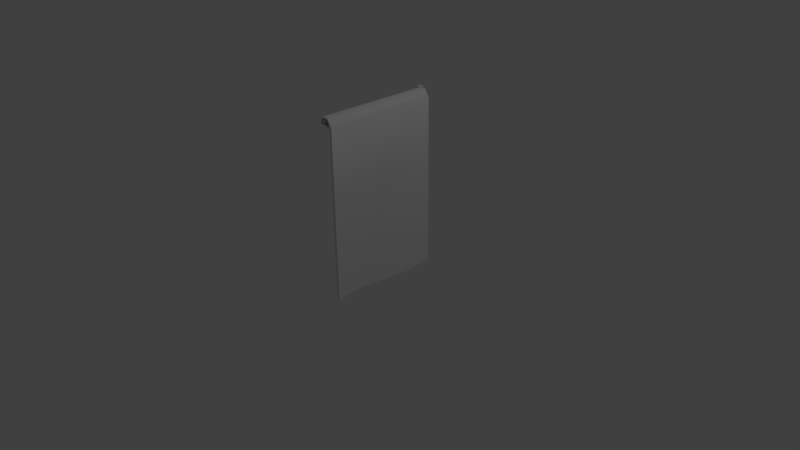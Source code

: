 # Source: Curtains.blend  (saved by Blender 2.65.0; exported with 4.5.12 LTS)
import bpy
from mathutils import Matrix  # noqa: F401  (used for matrix-valued properties, if any)

bpy.ops.wm.read_factory_settings(use_empty=True)
scene = bpy.context.scene
scene.name = 'Scene'

# ---- collections
col_collection_1 = bpy.data.collections.new('Collection 1'); scene.collection.children.link(col_collection_1)

# ---- world
world_world = bpy.data.worlds.new('World'); scene.world = world_world
world_world.color = (0.05088, 0.05088, 0.05088)
world_world.use_sun_shadow = False
world_world.sun_shadow_jitter_overblur = 0.0
world_world.cycles.sampling_method = 'MANUAL'
world_world.cycles.sample_map_resolution = 256

# ---- cameras
cam_camera = bpy.data.cameras.new('Camera')
cam_camera.clip_end = 100.0
cam_camera.lens = 35.0
cam_camera.sensor_width = 32.0
cam_camera.sensor_height = 18.0
cam_camera.ortho_scale = 7.314
cam_camera.dof.focus_distance = 0.0
cam_camera.dof.aperture_fstop = 128.0

# ---- lights
light_lamp = bpy.data.lights.new('Lamp', 'POINT')
light_lamp.transmission_factor = 0.0
light_lamp.cutoff_distance = 30.0
light_lamp.energy = 100.0
light_lamp.shadow_buffer_clip_start = 1.001
light_lamp.shadow_soft_size = 0.1
light_lamp.shadow_maximum_resolution = 0.006
light_lamp.use_absolute_resolution = True
light_lamp.cycles.use_multiple_importance_sampling = False

# ---- meshes
me_cylinder_004 = bpy.data.meshes.new('Cylinder.004')
me_cylinder_004.from_pydata([(-7.128e-09, -1.355, 1.31), (-7.128e-09, -1.355, -1.31), (-0.02589, -1.34, 1.31), (-0.02589, -1.34, -1.31), (-0.02589, -1.31, 1.31), (-0.02589, -1.31, -1.31), (-4.515e-09, -1.296, 1.31), (-4.515e-09, -1.296, -1.31), (0.02589, -1.31, 1.31), (0.02589, -1.31, -1.31), (0.02589, -1.34, 1.31), (0.02589, -1.34, -1.31), (-0.04847, -1.355, -1.394), (-0.06928, -1.34, -1.379), (-0.06928, -1.31, -1.379), (-0.04847, -1.296, -1.394), (-0.02766, -1.31, -1.41), (-0.02766, -1.34, -1.41), (-0.1738, -1.355, -1.437), (-0.1744, -1.34, -1.411), (-0.1744, -1.31, -1.411), (-0.1738, -1.296, -1.437), (-0.1732, -1.31, -1.462), (-0.1732, -1.34, -1.462), (-0.1738, -1.384, -1.437), (-0.175, -1.355, -1.386), (-0.175, -1.296, -1.386), (-0.1738, -1.267, -1.437), (-0.1726, -1.296, -1.487), (-0.1726, -1.355, -1.487), (-0.274, -1.384, -1.437), (-0.2751, -1.355, -1.386), (-0.2751, -1.296, -1.386), (-0.274, -1.267, -1.437), (-0.2728, -1.296, -1.487), (-0.2728, -1.355, -1.487), (-0.06028, -1.275, 1.27), (0.08617, -1.275, 1.27), (-0.06028, -1.275, -1.27), (0.08617, -1.275, -1.27), (-0.06028, -1.24, 1.27), (0.08617, -1.24, 1.27), (-0.06028, -1.24, -1.27), (0.08617, -1.24, -1.27), (0.1297, -1.388, 1.27), (0.1297, -1.388, -1.27), (0.1924, -1.396, 1.27), (0.1924, -1.396, -1.27), (0.1297, -5.103, 1.27), (0.1297, -5.103, -1.27), (0.1924, -5.11, 1.27), (0.1924, -5.11, -1.27), (-0.06028, -1.275, 0.6349), (-0.06028, -1.275, 0.0), (-0.06028, -1.275, -0.6349), (0.08617, -1.275, -0.6349), (0.08617, -1.275, 0.0), (0.08617, -1.275, 0.6349), (-0.06028, -1.24, 0.6349), (-0.06028, -1.24, 0.0), (-0.06028, -1.24, -0.6349), (0.08617, -1.24, -0.6349), (0.08617, -1.24, 0.0), (0.08617, -1.24, 0.6349), (0.1297, -1.388, -0.6349), (0.1297, -1.388, 0.0), (0.1297, -1.388, 0.6349), (0.1924, -1.396, -0.6349), (0.1924, -1.396, 0.0), (0.1924, -1.396, 0.6349), (0.2084, -5.103, -0.6349), (0.1297, -5.103, -3.122e-07), (0.03766, -5.103, 0.6349), (0.2712, -5.11, -0.6349), (0.1924, -5.11, -3.122e-07), (0.1004, -5.11, 0.6349), (0.1924, -2.634, -1.27), (0.1924, -3.872, -1.27), (0.1924, -3.872, 1.27), (0.1924, -2.634, 1.27), (0.1297, -3.865, 1.27), (0.1297, -2.627, 1.27), (0.1297, -2.627, -1.27), (0.1297, -3.865, -1.27), (0.1924, -2.634, 0.6349), (0.1007, -3.872, 0.6349), (0.09582, -2.634, -1.041e-07), (0.09361, -3.872, -2.082e-07), (0.1924, -2.634, -0.6349), (0.2099, -3.872, -0.6349), (0.1297, -2.627, -0.6349), (0.1472, -3.865, -0.6349), (0.03308, -2.627, -1.041e-07), (0.03087, -3.865, -2.082e-07), (0.1297, -2.627, 0.6349), (0.03797, -3.865, 0.6349), (-0.08833, -1.368, 1.27), (-0.08833, -1.368, -1.27), (-0.1188, -1.385, 1.27), (-0.1188, -1.385, -1.27), (-0.08833, -1.368, 0.6349), (-0.08833, -1.368, -7.013e-09), (-0.08833, -1.368, -0.6349), (-0.1188, -1.385, 0.6349), (-0.1188, -1.385, -1.092e-08), (-0.1188, -1.385, -0.6349), (0.04259, -1.402, 1.262), (0.04259, -1.402, -1.278), (0.02404, -1.431, 1.262), (0.02404, -1.431, -1.278), (0.04259, -1.402, 0.6268), (0.04259, -1.402, -0.008171), (0.04259, -1.402, -0.6431), (0.02404, -1.431, 0.6268), (0.02404, -1.431, -0.008171), (0.02404, -1.431, -0.6431), (0.1283, -1.402, 1.262), (0.1283, -1.402, -1.278), (0.1098, -1.431, 1.262), (0.1098, -1.431, -1.278), (0.1283, -1.402, 0.6268), (0.1283, -1.402, -0.008171), (0.1283, -1.402, -0.6431), (0.1098, -1.431, 0.6268), (0.1098, -1.431, -0.008171), (0.1098, -1.431, -0.6431)], [], [(0, 2, 3, 1), (2, 4, 5, 3), (4, 6, 7, 5), (6, 8, 9, 7), (11, 17, 16, 9), (10, 0, 1, 11), (8, 10, 11, 9), (15, 21, 20, 14), (1, 12, 17, 11), (5, 14, 13, 3), (7, 15, 14, 5), (3, 13, 12, 1), (9, 16, 15, 7), (20, 26, 25, 19), (12, 18, 23, 17), (14, 20, 19, 13), (17, 23, 22, 16), (13, 19, 18, 12), (16, 22, 21, 15), (27, 33, 32, 26), (23, 29, 28, 22), (19, 25, 24, 18), (22, 28, 27, 21), (21, 27, 26, 20), (18, 24, 29, 23), (24, 30, 35, 29), (26, 32, 31, 25), (29, 35, 34, 28), (25, 31, 30, 24), (28, 34, 33, 27), (55, 54, 38, 39), (61, 43, 42, 60), (58, 103, 98, 40), (37, 44, 46, 41), (37, 41, 40, 36), (38, 42, 43, 39), (89, 73, 51, 77), (57, 66, 44, 37), (61, 67, 47, 43), (43, 47, 45, 39), (72, 75, 50, 48), (80, 48, 50, 78), (77, 51, 49, 83), (95, 72, 48, 80), (37, 36, 52, 57), (57, 52, 53, 56), (56, 53, 54, 55), (41, 63, 58, 40), (63, 62, 59, 58), (62, 61, 60, 59), (40, 98, 96, 36), (54, 102, 97, 38), (38, 97, 99, 42), (78, 50, 75, 85), (85, 75, 74, 87), (87, 74, 73, 89), (39, 45, 64, 55), (55, 64, 65, 56), (56, 65, 66, 57), (41, 46, 69, 63), (63, 69, 68, 62), (62, 68, 67, 61), (49, 51, 73, 70), (70, 73, 74, 71), (71, 74, 75, 72), (83, 49, 70, 91), (91, 70, 71, 93), (93, 71, 72, 95), (67, 88, 76, 47), (88, 89, 77, 76), (44, 81, 79, 46), (81, 80, 78, 79), (47, 76, 82, 45), (76, 77, 83, 82), (66, 94, 81, 44), (94, 95, 80, 81), (46, 79, 84, 69), (79, 78, 85, 84), (69, 84, 86, 68), (84, 85, 87, 86), (68, 86, 88, 67), (86, 87, 89, 88), (45, 82, 90, 64), (82, 83, 91, 90), (64, 90, 92, 65), (90, 91, 93, 92), (65, 92, 94, 66), (92, 93, 95, 94), (105, 115, 114, 104), (97, 107, 109, 99), (104, 114, 113, 103), (99, 109, 115, 105), (36, 96, 100, 52), (59, 104, 103, 58), (52, 100, 101, 53), (60, 105, 104, 59), (53, 101, 102, 54), (42, 99, 105, 60), (109, 119, 125, 115), (113, 123, 118, 108), (112, 122, 117, 107), (111, 121, 122, 112), (98, 108, 106, 96), (96, 106, 110, 100), (100, 110, 111, 101), (101, 111, 112, 102), (102, 112, 107, 97), (103, 113, 108, 98), (122, 125, 119, 117), (116, 118, 123, 120), (120, 123, 124, 121), (121, 124, 125, 122), (114, 124, 123, 113), (107, 117, 119, 109), (115, 125, 124, 114), (108, 118, 116, 106), (106, 116, 120, 110), (110, 120, 121, 111)])
me_cylinder_004.polygons.foreach_set('use_smooth', [True] * 118)
_uv = me_cylinder_004.uv_layers.new(name='UVMap')
_uv.uv.foreach_set('vector', [0.02443, 0.02486, 0.02443, 0.03365, 0.1836, 0.03365, 0.1836, 0.02486, 0.02443, 0.03365, 0.02443, 0.04715, 0.1836, 0.04715, 0.1836, 0.03365, 0.02443, 0.04715, 0.02443, 0.05758, 0.1836, 0.05758, 0.1836, 0.04715, 0.02443, 0.05758, 0.02443, 0.06467, 0.1836, 0.06467, 0.1836, 0.05758, 0.1836, 0.07768, 0.3305, 0.07768, 0.3305, 0.06467, 0.1836, 0.06467, 0.02443, 0.0162, 0.02443, 0.02486, 0.1836, 0.02486, 0.1836, 0.0162, 0.02443, 0.06467, 0.02443, 0.07768, 0.1836, 0.07768, 0.1836, 0.06467, 0.3305, 0.05758, 0.787, 0.05758, 0.787, 0.04715, 0.3305, 0.04715, 0.1836, 0.02486, 0.3305, 0.02486, 0.3305, 0.0162, 0.1836, 0.0162, 0.1836, 0.04715, 0.3305, 0.04715, 0.3305, 0.03365, 0.1836, 0.03365, 0.1836, 0.05758, 0.3305, 0.05758, 0.3305, 0.04715, 0.1836, 0.04715, 0.1836, 0.03365, 0.3305, 0.03365, 0.3305, 0.02486, 0.1836, 0.02486, 0.1836, 0.06467, 0.3305, 0.06467, 0.3305, 0.05758, 0.1836, 0.05758, 0.787, 0.04715, 0.8353, 0.04715, 0.8353, 0.03365, 0.787, 0.03365, 0.3305, 0.02486, 0.787, 0.02486, 0.787, 0.0162, 0.3305, 0.0162, 0.3305, 0.04715, 0.787, 0.04715, 0.787, 0.03365, 0.3305, 0.03365, 0.3305, 0.07768, 0.787, 0.07768, 0.787, 0.06467, 0.3305, 0.06467, 0.3305, 0.03365, 0.787, 0.03365, 0.787, 0.02486, 0.3305, 0.02486, 0.3305, 0.06467, 0.787, 0.06467, 0.787, 0.05758, 0.3305, 0.05758, 0.8353, 0.05758, 0.9846, 0.05758, 0.9846, 0.04715, 0.8353, 0.04715, 0.787, 0.07768, 0.8353, 0.07768, 0.8353, 0.06467, 0.787, 0.06467, 0.787, 0.03365, 0.8353, 0.03365, 0.8353, 0.02486, 0.787, 0.02486, 0.787, 0.06467, 0.8353, 0.06467, 0.8353, 0.05758, 0.787, 0.05758, 0.787, 0.05758, 0.8353, 0.05758, 0.8353, 0.04715, 0.787, 0.04715, 0.787, 0.02486, 0.8353, 0.02486, 0.8353, 0.0162, 0.787, 0.0162, 0.8353, 0.02486, 0.9846, 0.02486, 0.9846, 0.0162, 0.8353, 0.0162, 0.8353, 0.04715, 0.9846, 0.04715, 0.9846, 0.03365, 0.8353, 0.03365, 0.8353, 0.07768, 0.9846, 0.07768, 0.9846, 0.06467, 0.8353, 0.06467, 0.8353, 0.03365, 0.9846, 0.03365, 0.9846, 0.02486, 0.8353, 0.02486, 0.8353, 0.06467, 0.9846, 0.06467, 0.9846, 0.05758, 0.8353, 0.05758, 0.4731, 0.6863, 0.3486, 0.6863, 0.3486, 0.8829, 0.4731, 0.8829, 0.4741, 0.2897, 0.4741, 0.08919, 0.3477, 0.08919, 0.3477, 0.2897, 0.3477, 0.6841, 0.2342, 0.6841, 0.2342, 0.8813, 0.3477, 0.8813, 0.6391, 0.9466, 0.5383, 0.9466, 0.5383, 0.9921, 0.6391, 0.9921, 0.6391, 0.9466, 0.6391, 0.9921, 0.7174, 0.9921, 0.7174, 0.9466, 0.8165, 0.896, 0.8165, 0.9324, 0.7476, 0.9324, 0.7476, 0.896, 0.8563, 0.2897, 0.9798, 0.2897, 0.9798, 0.08919, 0.8563, 0.08919, 0.4731, 0.2904, 0.5985, 0.2904, 0.5989, 0.09173, 0.4731, 0.09173, 0.4741, 0.2897, 0.5979, 0.2897, 0.5979, 0.08919, 0.4741, 0.08919, 0.7476, 0.9324, 0.6986, 0.9324, 0.6986, 0.896, 0.7476, 0.896, 0.1581, 0.896, 0.1581, 0.9324, 0.007877, 0.9324, 0.007877, 0.896, 0.2094, 0.9466, 0.008099, 0.9466, 0.008099, 0.9921, 0.2094, 0.9921, 0.5795, 0.9324, 0.4969, 0.9324, 0.4969, 0.896, 0.5795, 0.896, 0.8565, 0.2904, 0.9806, 0.2904, 0.9806, 0.09173, 0.8565, 0.09173, 0.4731, 0.09173, 0.3486, 0.09173, 0.3486, 0.2904, 0.4731, 0.2904, 0.4731, 0.2904, 0.3486, 0.2904, 0.3486, 0.4892, 0.4731, 0.4892, 0.4731, 0.4892, 0.3486, 0.4892, 0.3486, 0.6863, 0.4731, 0.6863, 0.4741, 0.8813, 0.4741, 0.6841, 0.3477, 0.6841, 0.3477, 0.8813, 0.4741, 0.6841, 0.4757, 0.4891, 0.3493, 0.4891, 0.3477, 0.6841, 0.4757, 0.4891, 0.4741, 0.2897, 0.3477, 0.2897, 0.3493, 0.4891, 0.7174, 0.9921, 0.7823, 0.9921, 0.7823, 0.9466, 0.7174, 0.9466, 0.3486, 0.6863, 0.2344, 0.6863, 0.2342, 0.8829, 0.3486, 0.8829, 0.8165, 0.896, 0.8925, 0.896, 0.8925, 0.9324, 0.8165, 0.9324, 0.8563, 0.8813, 0.9798, 0.8813, 0.9798, 0.6841, 0.8563, 0.6841, 0.8563, 0.6841, 0.9798, 0.6841, 0.9814, 0.4891, 0.8579, 0.4891, 0.8579, 0.4891, 0.9814, 0.4891, 0.9798, 0.2897, 0.8563, 0.2897, 0.4731, 0.8829, 0.5982, 0.8829, 0.5986, 0.6863, 0.4731, 0.6863, 0.4731, 0.6863, 0.5986, 0.6863, 0.599, 0.4892, 0.4731, 0.4892, 0.4731, 0.4892, 0.599, 0.4892, 0.5985, 0.2904, 0.4731, 0.2904, 0.4741, 0.8813, 0.5979, 0.8813, 0.5979, 0.6841, 0.4741, 0.6841, 0.4741, 0.6841, 0.5979, 0.6841, 0.5995, 0.4891, 0.4757, 0.4891, 0.4757, 0.4891, 0.5995, 0.4891, 0.5979, 0.2897, 0.4741, 0.2897, 0.4969, 0.896, 0.4969, 0.9324, 0.4304, 0.9324, 0.4304, 0.896, 0.4304, 0.896, 0.4304, 0.9324, 0.2929, 0.9324, 0.2929, 0.896, 0.2929, 0.896, 0.2929, 0.9324, 0.1581, 0.9324, 0.1581, 0.896, 0.8565, 0.8829, 0.9806, 0.8829, 0.9806, 0.6863, 0.8565, 0.6863, 0.8565, 0.6863, 0.9806, 0.6863, 0.9806, 0.4892, 0.8565, 0.4892, 0.8565, 0.4892, 0.9806, 0.4892, 0.9806, 0.2904, 0.8565, 0.2904, 0.5979, 0.2897, 0.7288, 0.2897, 0.7288, 0.08919, 0.5979, 0.08919, 0.7288, 0.2897, 0.8563, 0.2897, 0.8563, 0.08919, 0.7288, 0.08919, 0.5383, 0.9466, 0.465, 0.9466, 0.465, 0.9921, 0.5383, 0.9921, 0.465, 0.9466, 0.2094, 0.9466, 0.2094, 0.9921, 0.465, 0.9921, 0.6986, 0.9324, 0.6414, 0.9324, 0.6414, 0.896, 0.6986, 0.896, 0.6414, 0.9324, 0.5795, 0.9324, 0.5795, 0.896, 0.6414, 0.896, 0.5985, 0.2904, 0.7289, 0.2904, 0.7289, 0.09173, 0.5989, 0.09173, 0.7289, 0.2904, 0.8565, 0.2904, 0.8565, 0.09173, 0.7289, 0.09173, 0.5979, 0.8813, 0.7288, 0.8813, 0.7288, 0.6841, 0.5979, 0.6841, 0.7288, 0.8813, 0.8563, 0.8813, 0.8563, 0.6841, 0.7288, 0.6841, 0.5979, 0.6841, 0.7288, 0.6841, 0.7304, 0.4891, 0.5995, 0.4891, 0.7288, 0.6841, 0.8563, 0.6841, 0.8579, 0.4891, 0.7304, 0.4891, 0.5995, 0.4891, 0.7304, 0.4891, 0.7288, 0.2897, 0.5979, 0.2897, 0.7304, 0.4891, 0.8579, 0.4891, 0.8563, 0.2897, 0.7288, 0.2897, 0.5982, 0.8829, 0.7289, 0.8829, 0.7289, 0.6863, 0.5986, 0.6863, 0.7289, 0.8829, 0.8565, 0.8829, 0.8565, 0.6863, 0.7289, 0.6863, 0.5986, 0.6863, 0.7289, 0.6863, 0.7289, 0.4892, 0.599, 0.4892, 0.7289, 0.6863, 0.8565, 0.6863, 0.8565, 0.4892, 0.7289, 0.4892, 0.599, 0.4892, 0.7289, 0.4892, 0.7289, 0.2904, 0.5985, 0.2904, 0.7289, 0.4892, 0.8565, 0.4892, 0.8565, 0.2904, 0.7289, 0.2904, 0.2342, 0.2897, 0.1122, 0.2897, 0.1138, 0.4891, 0.2358, 0.4891, 0.8925, 0.896, 0.9416, 0.896, 0.9416, 0.9324, 0.8925, 0.9324, 0.2358, 0.4891, 0.1138, 0.4891, 0.1122, 0.6841, 0.2342, 0.6841, 0.2342, 0.08919, 0.1122, 0.08919, 0.1122, 0.2897, 0.2342, 0.2897, 0.3486, 0.09173, 0.2351, 0.09173, 0.2349, 0.2904, 0.3486, 0.2904, 0.3493, 0.4891, 0.2358, 0.4891, 0.2342, 0.6841, 0.3477, 0.6841, 0.3486, 0.2904, 0.2349, 0.2904, 0.2346, 0.4892, 0.3486, 0.4892, 0.3477, 0.2897, 0.2342, 0.2897, 0.2358, 0.4891, 0.3493, 0.4891, 0.3486, 0.4892, 0.2346, 0.4892, 0.2344, 0.6863, 0.3486, 0.6863, 0.3477, 0.08919, 0.2342, 0.08919, 0.2342, 0.2897, 0.3477, 0.2897, 0.1122, 0.08919, 0.01831, 0.08919, 0.01831, 0.2897, 0.1122, 0.2897, 0.1122, 0.6841, 0.01831, 0.6841, 0.01831, 0.8813, 0.1122, 0.8813, 0.1126, 0.6863, 0.01954, 0.6863, 0.01954, 0.8829, 0.1126, 0.8829, 0.1126, 0.4892, 0.01954, 0.4892, 0.01954, 0.6863, 0.1126, 0.6863, 0.7823, 0.9921, 0.8582, 0.9921, 0.8582, 0.9466, 0.7823, 0.9466, 0.2351, 0.09173, 0.1126, 0.09173, 0.1126, 0.2904, 0.2349, 0.2904, 0.2349, 0.2904, 0.1126, 0.2904, 0.1126, 0.4892, 0.2346, 0.4892, 0.2346, 0.4892, 0.1126, 0.4892, 0.1126, 0.6863, 0.2344, 0.6863, 0.2344, 0.6863, 0.1126, 0.6863, 0.1126, 0.8829, 0.2342, 0.8829, 0.2342, 0.6841, 0.1122, 0.6841, 0.1122, 0.8813, 0.2342, 0.8813, 0.9764, 0.9466, 0.9746, 0.9921, 0.9962, 0.9921, 0.998, 0.9466, 0.9116, 0.9466, 0.9098, 0.9921, 0.9314, 0.9921, 0.9332, 0.9466, 0.9332, 0.9466, 0.9314, 0.9921, 0.953, 0.9921, 0.9548, 0.9466, 0.9548, 0.9466, 0.953, 0.9921, 0.9746, 0.9921, 0.9764, 0.9466, 0.1138, 0.4891, 0.01991, 0.4891, 0.01831, 0.6841, 0.1122, 0.6841, 0.9416, 0.896, 0.9955, 0.896, 0.9955, 0.9324, 0.9416, 0.9324, 0.1122, 0.2897, 0.01831, 0.2897, 0.01991, 0.4891, 0.1138, 0.4891, 0.8582, 0.9921, 0.9098, 0.9921, 0.9116, 0.9466, 0.8582, 0.9466, 0.1126, 0.09173, 0.01954, 0.09173, 0.01954, 0.2904, 0.1126, 0.2904, 0.1126, 0.2904, 0.01954, 0.2904, 0.01954, 0.4892, 0.1126, 0.4892])
me_cylinder_004.use_remesh_preserve_volume = False
me_cylinder_004.use_remesh_preserve_attributes = False
me_cylinder_004.use_mirror_vertex_groups = False
me_cylinder_004.update()

# ---- objects
ob_cylinder = bpy.data.objects.new('Cylinder', me_cylinder_004)
ob_lamp = bpy.data.objects.new('Lamp', light_lamp)
ob_camera = bpy.data.objects.new('Camera', cam_camera)

# ---- transforms, parenting, visibility, modifiers, constraints
ob_cylinder.location = (0.1029, 0.000566, 2.818)
ob_cylinder.rotation_euler = (1.571, -0.0, 0.0)
ob_cylinder.scale = (0.6049, 0.6049, 0.6049)
ob_cylinder.lineart.crease_threshold = 0.0
_m = ob_cylinder.modifiers.new('EdgeSplit', 'EDGE_SPLIT')
_m.split_angle = 1.047
ob_lamp.location = (4.076, 1.005, 5.904)
ob_lamp.rotation_euler = (0.6503, 0.05522, 1.866)
ob_lamp.lock_rotations_4d = False
ob_lamp.empty_display_type = 'ARROWS'
ob_lamp.color = (0.0, 0.0, 0.0, 0.0)
ob_lamp.lineart.crease_threshold = 0.0
ob_camera.location = (7.481, -6.508, 5.344)
ob_camera.rotation_euler = (1.109, 0.01082, 0.8149)
ob_camera.lock_rotations_4d = False
ob_camera.empty_display_type = 'ARROWS'
ob_camera.color = (0.0, 0.0, 0.0, 0.0)
ob_camera.display_type = 'WIRE'
ob_camera.lineart.crease_threshold = 0.0

# ---- collection membership
col_collection_1.objects.link(ob_cylinder)
col_collection_1.objects.link(ob_lamp)
col_collection_1.objects.link(ob_camera)

# ---- scene / render settings (as saved in the file)
scene.camera = ob_camera
scene.frame_start = 1; scene.frame_end = 250; scene.frame_set(0)
scene.render.engine = 'BLENDER_EEVEE_NEXT'
scene.render.image_settings.color_mode = 'RGB'
scene.render.image_settings.compression = 90
scene.render.resolution_percentage = 50
scene.render.dither_intensity = 0.0
scene.render.bake_margin = 2
scene.render.bake_bias = 0.0
scene.cycles.use_denoising = False
scene.cycles.samples = 10
scene.cycles.sampling_pattern = 'TABULATED_SOBOL'
scene.cycles.light_sampling_threshold = 0.0
scene.cycles.use_adaptive_sampling = False
scene.cycles.use_light_tree = False
scene.cycles.blur_glossy = 0.0
scene.cycles.volume_bounces = 1
scene.cycles.pixel_filter_type = 'GAUSSIAN'
scene.cycles.sample_clamp_indirect = 0.0
scene.view_settings.view_transform = 'Standard'
bpy.context.view_layer.update()

